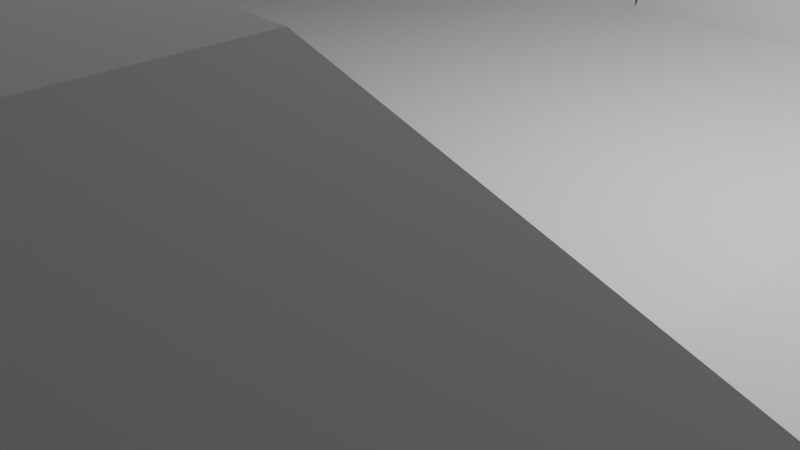 # Source: stage4start.blend  (saved by Blender 4.2.66; exported with 4.5.12 LTS)
import bpy
from mathutils import Matrix  # noqa: F401  (used for matrix-valued properties, if any)

bpy.ops.wm.read_factory_settings(use_empty=True)
scene = bpy.context.scene
scene.name = 'Scene'

# ---- collections
col_collection = bpy.data.collections.new('Collection'); scene.collection.children.link(col_collection)

# ---- world
world_world = bpy.data.worlds.new('World'); scene.world = world_world
world_world.use_nodes = True; world_world.node_tree.nodes.clear()
_N = world_world.node_tree.nodes; _L = world_world.node_tree.links
n0 = _N.new('ShaderNodeOutputWorld'); n0.name = 'World Output'; n0.location = (300, 300)
n1 = _N.new('ShaderNodeBackground'); n1.name = 'Background'; n1.location = (10, 300)
n1.inputs[0].default_value = (0.05088, 0.05088, 0.05088, 1.0)
_L.new(n1.outputs[0], n0.inputs[0])
n0.is_active_output = True
world_world.color = (0.05088, 0.05088, 0.05088)
world_world.sun_shadow_jitter_overblur = 0.0

# ---- cameras
cam_camera = bpy.data.cameras.new('Camera')
cam_camera.clip_end = 100.0
cam_camera.ortho_scale = 7.314

# ---- lights
light_light = bpy.data.lights.new('Light', 'POINT')
light_light.energy = 1000.0
light_light.shadow_soft_size = 0.1

# ---- meshes
me_cube_001 = bpy.data.meshes.new('Cube.001')
me_cube_001.from_pydata([(-1.0, -5.209, -1.0), (-1.0, -5.209, 1.0), (-1.0, 0.0, -1.0), (-1.0, 0.0, 1.0), (1.0, -5.209, -1.0), (1.0, -5.209, 1.0), (1.0, 0.0, -1.0), (1.0, 0.0, 1.0), (3.986, 0.0, 0.9598), (3.424, 0.0, -0.9598), (3.424, -5.209, -0.9598), (3.986, -5.209, 0.9598), (7.596, 0.0, -0.169), (6.367, 0.0, -1.747), (6.367, -5.209, -1.747), (7.596, -5.209, -0.169), (13.62, 0.0, -4.946), (11.89, 0.0, -5.957), (11.89, -5.209, -5.957), (13.62, -5.209, -4.946), (18.92, 0.0, -14.0), (17.19, 0.0, -15.01), (17.19, -5.209, -15.01), (18.92, -5.209, -14.0), (19.69, 0.0, -15.37), (18.25, 0.0, -16.75), (18.25, -5.209, -16.75), (19.69, -5.209, -15.37), (21.64, 0.0, -17.43), (20.49, 0.0, -19.07), (20.49, -5.209, -19.07), (21.64, -5.209, -17.43), (28.16, 0.0, -22.14), (27.91, 0.0, -24.13), (27.91, -5.209, -24.13), (28.16, -5.209, -22.14), (35.76, 0.0, -23.22), (36.43, 0.0, -25.1), (36.43, -5.209, -25.1), (35.76, -5.209, -23.22), (42.66, 0.0, -20.75), (43.5, 0.0, -22.57), (43.5, -5.209, -22.57), (42.66, -5.209, -20.75), (48.86, 0.0, -17.88), (49.7, 0.0, -19.69), (49.7, -6.741, -19.69), (48.86, -6.741, -17.88), (-17.34, 0.0, -1.0), (-17.34, -5.209, -1.0), (-17.34, -5.209, 1.0), (-17.34, 0.0, 1.0), (-6.555, -10.76, -1.0), (-6.555, -10.76, 1.0), (-22.9, 0.0, -1.0), (-22.9, -10.76, -1.0), (-22.9, -10.76, 1.0), (-22.9, 0.0, 1.0), (-3.778, -7.986, -1.0), (-20.12, -7.986, -1.0), (-20.12, 0.0, 1.0), (-20.12, -7.986, 1.0), (-20.12, 0.0, -1.0), (-3.778, -7.986, 1.0), (-22.9, -10.76, 4.078), (-22.9, 0.0, 4.078), (-6.555, -10.76, 4.078), (-20.12, 0.0, 4.078), (-3.778, -7.986, 4.078), (-20.12, -7.986, 4.078), (-1.038, -7.334, -1.018), (-1.038, -7.334, 0.9822), (0.9616, -7.334, -1.018), (3.386, -7.334, -0.9776), (0.9616, -7.334, 0.9822), (6.329, -7.334, -1.765), (3.947, -7.334, 0.942), (11.85, -7.334, -5.975), (7.558, -7.334, -0.1868), (17.15, -7.334, -15.03), (13.58, -7.334, -4.964), (18.88, -7.334, -14.02), (27.87, -7.334, -24.14), (36.4, -7.334, -25.12), (19.65, -7.334, -15.39), (18.21, -7.334, -16.77), (20.46, -7.334, -19.09), (21.6, -7.334, -17.45), (28.13, -7.334, -22.16), (35.72, -7.334, -23.23), (42.62, -7.334, -20.77), (43.46, -7.334, -22.58), (48.82, -8.866, -17.89), (49.66, -8.866, -19.71), (2.185, -5.257, 4.197), (2.147, -7.382, 4.18), (0.1852, -5.257, 4.197), (22.79, -7.382, -14.25), (22.83, -5.257, -14.23), (5.171, -5.257, 4.157), (20.87, -5.257, -12.17), (20.84, -7.382, -12.19), (8.781, -5.257, 3.029), (0.1468, -7.382, 4.18), (14.8, -5.257, -1.749), (20.1, -5.257, -10.8), (5.132, -7.382, 4.139), (14.76, -7.382, -1.767), (8.743, -7.382, 3.011), (29.35, -5.257, -18.94), (36.95, -5.257, -20.02), (43.84, -5.257, -17.55), (50.05, -6.789, -14.68), (20.06, -7.382, -10.82), (29.31, -7.382, -18.96), (36.91, -7.382, -20.04), (43.81, -7.382, -17.57), (50.01, -8.914, -14.7), (-3.285, 0.0, 1.0), (-3.285, -5.209, 1.0), (-3.285, -5.209, -1.0), (-3.285, 0.0, -1.0), (-8.841, -10.76, 1.0), (-8.841, -10.76, -1.0), (-6.063, -7.986, 1.0), (-6.063, -7.986, -1.0), (-8.841, -10.76, 4.078), (-6.063, -7.986, 4.078), (-3.285, -5.209, 18.96), (-1.0, -5.209, 18.96), (-3.778, -7.986, 18.96), (-6.063, -7.986, 18.96), (-6.063, -7.986, 16.44), (-3.285, -5.209, 16.44), (-3.778, -7.986, 16.44), (-1.0, -5.209, 16.44), (-6.063, -12.05, 18.9), (-3.778, -12.05, 18.9), (-6.063, -12.8, 16.5), (-3.778, -12.8, 16.5), (-6.063, -15.46, 19.97), (-3.778, -15.46, 19.97), (-6.063, -16.22, 17.57), (-3.778, -16.22, 17.57), (-6.063, -10.97, 24.39), (-3.778, -10.97, 24.39), (-6.063, -12.43, 27.65), (-3.778, -12.43, 27.65)], [], [(119, 118, 51, 50), (7, 5, 11, 8), (71, 74, 95, 103), (2, 6, 4, 0), (7, 3, 1, 5), (8, 11, 15, 12), (46, 47, 92, 93), (4, 6, 9, 10), (12, 15, 19, 16), (0, 4, 72, 70), (10, 9, 13, 14), (16, 19, 23, 20), (30, 34, 82, 86), (14, 13, 17, 18), (34, 38, 83, 82), (27, 23, 105, 100), (18, 17, 21, 22), (26, 25, 29, 30), (22, 21, 25, 26), (20, 23, 27, 24), (28, 31, 35, 32), (24, 27, 31, 28), (90, 92, 117, 116), (32, 35, 39, 36), (1, 0, 70, 71), (30, 29, 33, 34), (38, 37, 41, 42), (1, 71, 103, 96), (34, 33, 37, 38), (43, 39, 110, 111), (36, 39, 43, 40), (26, 30, 86, 85), (45, 44, 47, 46), (42, 41, 45, 46), (40, 43, 47, 44), (124, 61, 69, 127), (121, 120, 49, 48), (125, 58, 52, 123), (55, 56, 57, 54), (123, 122, 56, 55), (62, 59, 55, 54), (58, 63, 53, 52), (61, 60, 67, 69), (119, 50, 61, 124), (0, 1, 63, 58), (48, 49, 59, 62), (120, 0, 58, 125), (50, 51, 60, 61), (69, 67, 65, 64), (127, 69, 64, 126), (53, 63, 68, 66), (122, 53, 66, 126), (57, 56, 64, 65), (72, 74, 71, 70), (74, 72, 73, 76), (76, 73, 75, 78), (78, 75, 77, 80), (81, 79, 85, 84), (80, 77, 79, 81), (84, 85, 86, 87), (87, 86, 82, 88), (88, 82, 83, 89), (90, 91, 93, 92), (89, 83, 91, 90), (18, 22, 79, 77), (42, 46, 93, 91), (14, 18, 77, 75), (10, 14, 75, 73), (23, 19, 104, 105), (38, 42, 91, 83), (87, 88, 114, 97), (4, 10, 73, 72), (22, 26, 85, 79), (35, 31, 98, 109), (76, 78, 108, 106), (39, 35, 109, 110), (47, 43, 111, 112), (94, 96, 103, 95), (99, 94, 95, 106), (98, 100, 101, 97), (102, 99, 106, 108), (104, 102, 108, 107), (112, 111, 116, 117), (110, 109, 114, 115), (109, 98, 97, 114), (111, 110, 115, 116), (105, 104, 107, 113), (100, 105, 113, 101), (81, 84, 101, 113), (19, 15, 102, 104), (15, 11, 99, 102), (88, 89, 115, 114), (11, 5, 94, 99), (31, 27, 100, 98), (78, 80, 107, 108), (74, 76, 106, 95), (92, 47, 112, 117), (5, 1, 96, 94), (80, 81, 113, 107), (89, 90, 116, 115), (84, 87, 97, 101), (56, 122, 126, 64), (68, 127, 126, 66), (49, 120, 125, 59), (133, 132, 131, 128), (52, 53, 122, 123), (59, 125, 123, 55), (2, 0, 120, 121), (63, 124, 127, 68), (1, 3, 118, 119), (129, 128, 131, 130), (132, 134, 139, 138), (135, 133, 128, 129), (134, 135, 129, 130), (63, 1, 135, 134), (1, 119, 133, 135), (124, 63, 134, 132), (119, 124, 132, 133), (137, 136, 144, 145), (134, 130, 137, 139), (131, 132, 138, 136), (130, 131, 136, 137), (142, 143, 141, 140), (138, 139, 143, 142), (136, 138, 142, 140), (139, 137, 141, 143), (145, 144, 146, 147), (136, 140, 146, 144), (140, 141, 147, 146), (141, 137, 145, 147)])
_uv = me_cube_001.uv_layers.new(name='UVMap')
_uv.uv.foreach_set('vector', [0.875, 0.75, 0.875, 0.5, 0.875, 0.5, 0.875, 0.75, 0.625, 0.5, 0.625, 0.75, 0.625, 0.75, 0.625, 0.5, 0.625, 1.0, 0.625, 0.75, 0.625, 0.75, 0.625, 1.0, 0.125, 0.5, 0.375, 0.5, 0.375, 0.75, 0.125, 0.75, 0.625, 0.5, 0.875, 0.5, 0.875, 0.75, 0.625, 0.75, 0.625, 0.5, 0.625, 0.75, 0.625, 0.75, 0.625, 0.5, 0.375, 0.75, 0.625, 0.75, 0.625, 0.75, 0.375, 0.75, 0.375, 0.75, 0.375, 0.5, 0.375, 0.5, 0.375, 0.75, 0.625, 0.5, 0.625, 0.75, 0.625, 0.75, 0.625, 0.5, 0.125, 0.75, 0.375, 0.75, 0.375, 0.75, 0.125, 0.75, 0.375, 0.75, 0.375, 0.5, 0.375, 0.5, 0.375, 0.75, 0.625, 0.5, 0.625, 0.75, 0.625, 0.75, 0.625, 0.5, 0.375, 0.75, 0.375, 0.75, 0.375, 0.75, 0.375, 0.75, 0.375, 0.75, 0.375, 0.5, 0.375, 0.5, 0.375, 0.75, 0.375, 0.75, 0.375, 0.75, 0.375, 0.75, 0.375, 0.75, 0.625, 0.75, 0.625, 0.75, 0.625, 0.75, 0.625, 0.75, 0.375, 0.75, 0.375, 0.5, 0.375, 0.5, 0.375, 0.75, 0.375, 0.75, 0.375, 0.5, 0.375, 0.5, 0.375, 0.75, 0.375, 0.75, 0.375, 0.5, 0.375, 0.5, 0.375, 0.75, 0.625, 0.5, 0.625, 0.75, 0.625, 0.75, 0.625, 0.5, 0.625, 0.5, 0.625, 0.75, 0.625, 0.75, 0.625, 0.5, 0.625, 0.5, 0.625, 0.75, 0.625, 0.75, 0.625, 0.5, 0.625, 0.75, 0.625, 0.75, 0.625, 0.75, 0.625, 0.75, 0.625, 0.5, 0.625, 0.75, 0.625, 0.75, 0.625, 0.5, 0.625, 1.0, 0.375, 1.0, 0.375, 1.0, 0.625, 1.0, 0.375, 0.75, 0.375, 0.5, 0.375, 0.5, 0.375, 0.75, 0.375, 0.75, 0.375, 0.5, 0.375, 0.5, 0.375, 0.75, 0.625, 1.0, 0.625, 1.0, 0.625, 1.0, 0.625, 1.0, 0.375, 0.75, 0.375, 0.5, 0.375, 0.5, 0.375, 0.75, 0.625, 0.75, 0.625, 0.75, 0.625, 0.75, 0.625, 0.75, 0.625, 0.5, 0.625, 0.75, 0.625, 0.75, 0.625, 0.5, 0.375, 0.75, 0.375, 0.75, 0.375, 0.75, 0.375, 0.75, 0.375, 0.5, 0.625, 0.5, 0.625, 0.75, 0.375, 0.75, 0.375, 0.75, 0.375, 0.5, 0.375, 0.5, 0.375, 0.75, 0.625, 0.5, 0.625, 0.75, 0.625, 0.75, 0.625, 0.5, 0.875, 0.75, 0.875, 0.75, 0.875, 0.75, 0.875, 0.75, 0.125, 0.5, 0.125, 0.75, 0.125, 0.75, 0.125, 0.5, 0.125, 0.75, 0.125, 0.75, 0.125, 0.75, 0.125, 0.75, 0.375, 0.0, 0.625, 0.0, 0.625, 0.25, 0.375, 0.25, 0.375, 1.0, 0.625, 1.0, 0.625, 1.0, 0.375, 1.0, 0.125, 0.5, 0.125, 0.75, 0.125, 0.75, 0.125, 0.5, 0.375, 1.0, 0.625, 1.0, 0.625, 1.0, 0.375, 1.0, 0.875, 0.75, 0.875, 0.5, 0.875, 0.5, 0.875, 0.75, 0.875, 0.75, 0.875, 0.75, 0.875, 0.75, 0.875, 0.75, 0.375, 1.0, 0.625, 1.0, 0.625, 1.0, 0.375, 1.0, 0.125, 0.5, 0.125, 0.75, 0.125, 0.75, 0.125, 0.5, 0.125, 0.75, 0.125, 0.75, 0.125, 0.75, 0.125, 0.75, 0.875, 0.75, 0.875, 0.5, 0.875, 0.5, 0.875, 0.75, 0.875, 0.75, 0.875, 0.5, 0.875, 0.5, 0.875, 0.75, 0.875, 0.75, 0.875, 0.75, 0.875, 0.75, 0.875, 0.75, 0.625, 1.0, 0.625, 1.0, 0.625, 1.0, 0.625, 1.0, 0.625, 1.0, 0.625, 1.0, 0.625, 1.0, 0.625, 1.0, 0.625, 0.25, 0.625, 0.0, 0.625, 0.0, 0.625, 0.25, 0.375, 0.75, 0.625, 0.75, 0.625, 1.0, 0.375, 1.0, 0.625, 0.75, 0.375, 0.75, 0.375, 0.75, 0.625, 0.75, 0.625, 0.75, 0.375, 0.75, 0.375, 0.75, 0.625, 0.75, 0.625, 0.75, 0.375, 0.75, 0.375, 0.75, 0.625, 0.75, 0.625, 0.75, 0.375, 0.75, 0.375, 0.75, 0.625, 0.75, 0.625, 0.75, 0.375, 0.75, 0.375, 0.75, 0.625, 0.75, 0.625, 0.75, 0.375, 0.75, 0.375, 0.75, 0.625, 0.75, 0.625, 0.75, 0.375, 0.75, 0.375, 0.75, 0.625, 0.75, 0.625, 0.75, 0.375, 0.75, 0.375, 0.75, 0.625, 0.75, 0.625, 0.75, 0.375, 0.75, 0.375, 0.75, 0.625, 0.75, 0.625, 0.75, 0.375, 0.75, 0.375, 0.75, 0.625, 0.75, 0.375, 0.75, 0.375, 0.75, 0.375, 0.75, 0.375, 0.75, 0.375, 0.75, 0.375, 0.75, 0.375, 0.75, 0.375, 0.75, 0.375, 0.75, 0.375, 0.75, 0.375, 0.75, 0.375, 0.75, 0.375, 0.75, 0.375, 0.75, 0.375, 0.75, 0.375, 0.75, 0.625, 0.75, 0.625, 0.75, 0.625, 0.75, 0.625, 0.75, 0.375, 0.75, 0.375, 0.75, 0.375, 0.75, 0.375, 0.75, 0.625, 0.75, 0.625, 0.75, 0.625, 0.75, 0.625, 0.75, 0.375, 0.75, 0.375, 0.75, 0.375, 0.75, 0.375, 0.75, 0.375, 0.75, 0.375, 0.75, 0.375, 0.75, 0.375, 0.75, 0.625, 0.75, 0.625, 0.75, 0.625, 0.75, 0.625, 0.75, 0.625, 0.75, 0.625, 0.75, 0.625, 0.75, 0.625, 0.75, 0.625, 0.75, 0.625, 0.75, 0.625, 0.75, 0.625, 0.75, 0.625, 0.75, 0.625, 0.75, 0.625, 0.75, 0.625, 0.75, 0.625, 0.75, 0.875, 0.75, 0.875, 0.75, 0.625, 0.75, 0.625, 0.75, 0.625, 0.75, 0.625, 0.75, 0.625, 0.75, 0.625, 0.75, 0.625, 0.75, 0.625, 0.75, 0.625, 0.75, 0.625, 0.75, 0.625, 0.75, 0.625, 0.75, 0.625, 0.75, 0.625, 0.75, 0.625, 0.75, 0.625, 0.75, 0.625, 0.75, 0.625, 0.75, 0.625, 0.75, 0.625, 0.75, 0.625, 0.75, 0.625, 0.75, 0.625, 0.75, 0.625, 0.75, 0.625, 0.75, 0.625, 0.75, 0.625, 0.75, 0.625, 0.75, 0.625, 0.75, 0.625, 0.75, 0.625, 0.75, 0.625, 0.75, 0.625, 0.75, 0.625, 0.75, 0.625, 0.75, 0.625, 0.75, 0.625, 0.75, 0.625, 0.75, 0.625, 0.75, 0.625, 0.75, 0.625, 0.75, 0.625, 0.75, 0.625, 0.75, 0.625, 0.75, 0.625, 0.75, 0.625, 0.75, 0.625, 0.75, 0.625, 0.75, 0.625, 0.75, 0.625, 0.75, 0.625, 0.75, 0.625, 0.75, 0.625, 0.75, 0.625, 0.75, 0.625, 0.75, 0.625, 0.75, 0.625, 0.75, 0.625, 0.75, 0.625, 0.75, 0.625, 0.75, 0.625, 0.75, 0.625, 0.75, 0.625, 0.75, 0.625, 0.75, 0.625, 0.75, 0.625, 0.75, 0.625, 0.75, 0.625, 0.75, 0.625, 0.75, 0.625, 0.75, 0.625, 0.75, 0.625, 0.75, 0.625, 0.75, 0.625, 0.75, 0.625, 0.75, 0.625, 0.75, 0.625, 0.75, 0.625, 0.75, 0.875, 0.75, 0.875, 0.75, 0.625, 0.75, 0.625, 0.75, 0.625, 0.75, 0.625, 0.75, 0.625, 0.75, 0.625, 0.75, 0.625, 0.75, 0.625, 0.75, 0.625, 0.75, 0.625, 0.75, 0.625, 0.75, 0.625, 0.75, 0.625, 0.75, 0.625, 1.0, 0.625, 1.0, 0.625, 1.0, 0.625, 1.0, 0.875, 0.75, 0.875, 0.75, 0.875, 0.75, 0.875, 0.75, 0.125, 0.75, 0.125, 0.75, 0.125, 0.75, 0.125, 0.75, 0.875, 0.75, 0.875, 0.75, 0.875, 0.75, 0.875, 0.75, 0.375, 1.0, 0.625, 1.0, 0.625, 1.0, 0.375, 1.0, 0.125, 0.75, 0.125, 0.75, 0.125, 0.75, 0.125, 0.75, 0.125, 0.5, 0.125, 0.75, 0.125, 0.75, 0.125, 0.5, 0.875, 0.75, 0.875, 0.75, 0.875, 0.75, 0.875, 0.75, 0.875, 0.75, 0.875, 0.5, 0.875, 0.5, 0.875, 0.75, 0.875, 0.75, 0.875, 0.75, 0.875, 0.75, 0.875, 0.75, 0.875, 0.75, 0.875, 0.75, 0.875, 0.75, 0.875, 0.75, 0.875, 0.75, 0.875, 0.75, 0.875, 0.75, 0.875, 0.75, 0.625, 1.0, 0.625, 1.0, 0.625, 1.0, 0.625, 1.0, 0.625, 1.0, 0.625, 1.0, 0.625, 1.0, 0.625, 1.0, 0.875, 0.75, 0.875, 0.75, 0.875, 0.75, 0.875, 0.75, 0.875, 0.75, 0.875, 0.75, 0.875, 0.75, 0.875, 0.75, 0.875, 0.75, 0.875, 0.75, 0.875, 0.75, 0.875, 0.75, 0.875, 0.75, 0.875, 0.75, 0.875, 0.75, 0.875, 0.75, 0.625, 1.0, 0.625, 1.0, 0.625, 1.0, 0.625, 1.0, 0.875, 0.75, 0.875, 0.75, 0.875, 0.75, 0.875, 0.75, 0.875, 0.75, 0.875, 0.75, 0.875, 0.75, 0.875, 0.75, 0.875, 0.75, 0.875, 0.75, 0.875, 0.75, 0.875, 0.75, 0.875, 0.75, 0.875, 0.75, 0.875, 0.75, 0.875, 0.75, 0.875, 0.75, 0.875, 0.75, 0.875, 0.75, 0.875, 0.75, 0.625, 1.0, 0.625, 1.0, 0.625, 1.0, 0.625, 1.0, 0.875, 0.75, 0.875, 0.75, 0.875, 0.75, 0.875, 0.75, 0.875, 0.75, 0.875, 0.75, 0.875, 0.75, 0.875, 0.75, 0.875, 0.75, 0.875, 0.75, 0.875, 0.75, 0.875, 0.75, 0.625, 1.0, 0.625, 1.0, 0.625, 1.0, 0.625, 1.0])
me_cube_001.update()

# ---- objects
ob_light = bpy.data.objects.new('Light', light_light)
ob_camera = bpy.data.objects.new('Camera', cam_camera)
ob_cube = bpy.data.objects.new('Cube', me_cube_001)

# ---- transforms, parenting, visibility, modifiers, constraints
ob_light.location = (4.076, 1.005, 5.904)
ob_light.rotation_euler = (0.6503, 0.05522, 1.866)
ob_light.lock_rotations_4d = False
ob_light.empty_display_type = 'ARROWS'
ob_light.color = (0.0, 0.0, 0.0, 0.0)
ob_light.lineart.crease_threshold = 0.0
ob_camera.location = (7.359, -6.926, 4.958)
ob_camera.rotation_euler = (1.109, 0.0, 0.8149)
ob_camera.lock_rotations_4d = False
ob_camera.empty_display_type = 'ARROWS'
ob_camera.color = (0.0, 0.0, 0.0, 0.0)
ob_camera.display_type = 'WIRE'
ob_camera.lineart.crease_threshold = 0.0
ob_cube.location = (0.0, 0.0, 0.0)
_m = ob_cube.modifiers.new('Mirror', 'MIRROR')
_m.use_axis = (False, True, False)
_m.use_clip = True

# ---- collection membership
col_collection.objects.link(ob_light)
col_collection.objects.link(ob_camera)
col_collection.objects.link(ob_cube)

# ---- scene / render settings (as saved in the file)
scene.camera = ob_camera
scene.frame_start = 1; scene.frame_end = 250; scene.frame_set(1)
scene.render.engine = 'BLENDER_EEVEE_NEXT'
bpy.context.view_layer.update()
